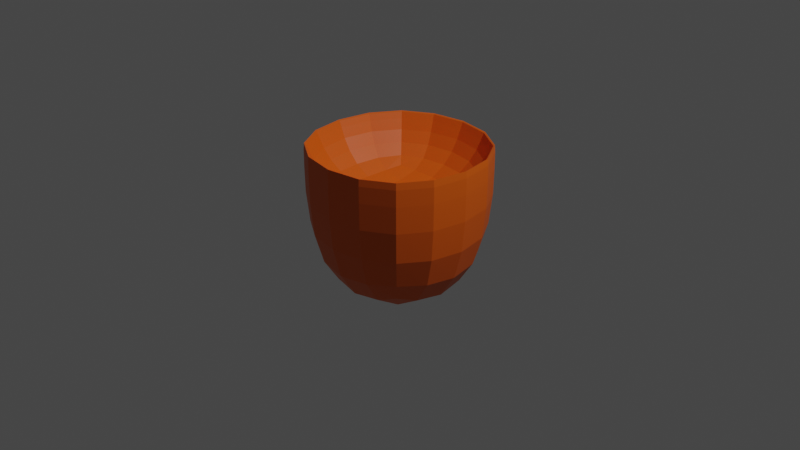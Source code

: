 # Source: yunomi.blend  (saved by Blender 3.3.6; exported with 4.5.12 LTS)
import bpy
from mathutils import Matrix  # noqa: F401  (used for matrix-valued properties, if any)

bpy.ops.wm.read_factory_settings(use_empty=True)
scene = bpy.context.scene
scene.name = 'Scene'

# ---- collections
col_collection = bpy.data.collections.new('Collection'); scene.collection.children.link(col_collection)

# ---- materials (node trees are filled in below, after node groups)
mat_material_001 = bpy.data.materials.new('Material.001')
mat_material_001.use_transparent_shadow = False

# ---- material node trees
mat_material_001.use_nodes = True; mat_material_001.node_tree.nodes.clear()
_N = mat_material_001.node_tree.nodes; _L = mat_material_001.node_tree.links
n0 = _N.new('ShaderNodeBsdfPrincipled'); n0.name = 'Principled BSDF'; n0.location = (10, 300)
n0.distribution = 'GGX'
n0.subsurface_method = 'RANDOM_WALK_SKIN'
n0.inputs[0].default_value = (0.8, 0.1166, 0.001487, 1.0)
n0.inputs[3].default_value = 1.45
n0.inputs[27].default_value = (0.0, 0.0, 0.0, 1.0)
n0.inputs[28].default_value = 1.0
n1 = _N.new('ShaderNodeOutputMaterial'); n1.name = 'Material Output'; n1.location = (300, 300)
_L.new(n0.outputs[0], n1.inputs[0])
n1.is_active_output = True

# ---- world
world_world = bpy.data.worlds.new('World'); scene.world = world_world
world_world.use_nodes = True; world_world.node_tree.nodes.clear()
_N = world_world.node_tree.nodes; _L = world_world.node_tree.links
n0 = _N.new('ShaderNodeOutputWorld'); n0.name = 'World Output'; n0.location = (300, 300)
n1 = _N.new('ShaderNodeBackground'); n1.name = 'Background'; n1.location = (10, 300)
n1.inputs[0].default_value = (0.05088, 0.05088, 0.05088, 1.0)
_L.new(n1.outputs[0], n0.inputs[0])
n0.is_active_output = True
world_world.color = (0.05088, 0.05088, 0.05088)
world_world.use_sun_shadow = False
world_world.sun_shadow_jitter_overblur = 0.0

# ---- cameras
cam_camera = bpy.data.cameras.new('Camera')
cam_camera.clip_end = 100.0
cam_camera.ortho_scale = 7.314

# ---- lights
light_light = bpy.data.lights.new('Light', 'POINT')
light_light.transmission_factor = 0.0
light_light.energy = 1000.0
light_light.shadow_soft_size = 0.1
light_light.shadow_maximum_resolution = 0.006
light_light.use_absolute_resolution = True

# ---- meshes
me_cube = bpy.data.meshes.new('Cube')
me_cube.from_pydata([(-1.0, -1.0, -1.0), (-1.0, -1.0, 0.8965), (-1.0, 1.0, -1.0), (-1.0, 1.0, 0.8965), (1.0, -1.0, -1.0), (1.0, -1.0, 0.8965), (1.0, 1.0, -1.0), (1.0, 1.0, 0.8965), (-0.6833, -0.6833, 0.1876), (-0.6833, 0.6833, 0.1876), (0.6833, 0.6833, 0.1876), (0.6833, -0.6833, 0.1876), (-1.0, -1.0, 0.8406), (-1.0, 1.0, 0.8406), (1.0, 1.0, 0.8406), (1.0, -1.0, 0.8406)], [], [(0, 1, 3, 2), (2, 3, 7, 6), (6, 7, 5, 4), (4, 5, 1, 0), (2, 6, 4, 0), (3, 1, 12, 13), (10, 9, 8, 11), (1, 5, 15, 12), (7, 3, 13, 14), (5, 7, 14, 15), (8, 9, 13, 12), (9, 10, 14, 13), (10, 11, 15, 14), (11, 8, 12, 15)])
_uv = me_cube.uv_layers.new(name='UVMap')
_uv.uv.foreach_set('vector', [0.375, 0.0, 0.625, 0.0, 0.625, 0.25, 0.375, 0.25, 0.375, 0.25, 0.625, 0.25, 0.625, 0.5, 0.375, 0.5, 0.375, 0.5, 0.625, 0.5, 0.625, 0.75, 0.375, 0.75, 0.375, 0.75, 0.625, 0.75, 0.625, 1.0, 0.375, 1.0, 0.125, 0.5, 0.375, 0.5, 0.375, 0.75, 0.125, 0.75, 0.625, 0.25, 0.625, 0.0, 0.625, 0.0, 0.625, 0.25, 0.6646, 0.5396, 0.8354, 0.5396, 0.8354, 0.7104, 0.6646, 0.7104, 0.625, 1.0, 0.625, 0.75, 0.625, 0.75, 0.625, 1.0, 0.625, 0.5, 0.625, 0.25, 0.625, 0.25, 0.625, 0.5, 0.625, 0.75, 0.625, 0.5, 0.625, 0.5, 0.625, 0.75, 0.8354, 0.7104, 0.8354, 0.5396, 0.875, 0.5, 0.875, 0.75, 0.8354, 0.5396, 0.6646, 0.5396, 0.625, 0.5, 0.875, 0.5, 0.6646, 0.5396, 0.6646, 0.7104, 0.625, 0.75, 0.625, 0.5, 0.6646, 0.7104, 0.8354, 0.7104, 0.875, 0.75, 0.625, 0.75])
me_cube.materials.append(mat_material_001)
me_cube.update()

# ---- objects
ob_light = bpy.data.objects.new('Light', light_light)
ob_camera = bpy.data.objects.new('Camera', cam_camera)
ob_cube = bpy.data.objects.new('Cube', me_cube)

# ---- transforms, parenting, visibility, modifiers, constraints
ob_light.location = (4.076, 1.005, 5.904)
ob_light.rotation_euler = (0.6503, 0.05522, 1.866)
ob_light.lock_rotations_4d = False
ob_light.empty_display_type = 'ARROWS'
ob_light.color = (0.0, 0.0, 0.0, 0.0)
ob_light.lineart.crease_threshold = 0.0
ob_camera.location = (7.359, -6.926, 4.958)
ob_camera.rotation_euler = (1.109, 0.0, 0.8149)
ob_camera.lock_rotations_4d = False
ob_camera.empty_display_type = 'ARROWS'
ob_camera.color = (0.0, 0.0, 0.0, 0.0)
ob_camera.display_type = 'WIRE'
ob_camera.lineart.crease_threshold = 0.0
ob_cube.location = (0.0, 0.0, 0.0)
_m = ob_cube.modifiers.new('Subdivision', 'SUBSURF')

# ---- collection membership
col_collection.objects.link(ob_light)
col_collection.objects.link(ob_camera)
col_collection.objects.link(ob_cube)

# ---- scene / render settings (as saved in the file)
scene.camera = ob_camera
scene.frame_start = 1; scene.frame_end = 250; scene.frame_set(162)
scene.render.engine = 'BLENDER_EEVEE_NEXT'
scene.cycles.sampling_pattern = 'TABULATED_SOBOL'
scene.cycles.use_light_tree = False
scene.view_settings.view_transform = 'Filmic'
bpy.context.view_layer.update()
